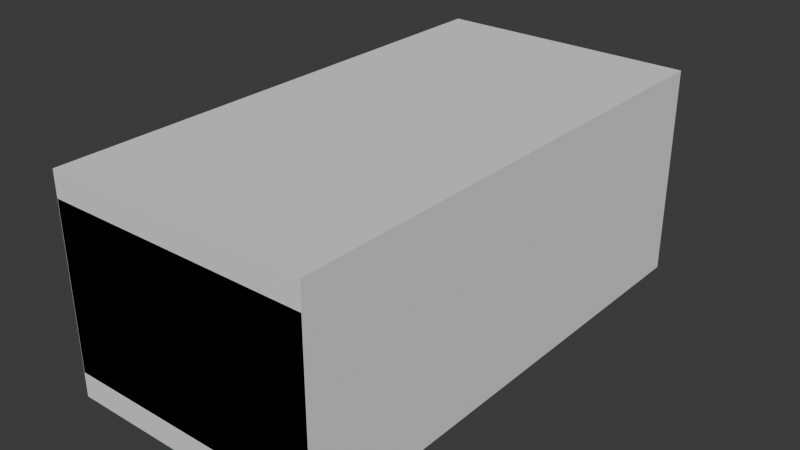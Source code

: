 # Source: shelf001.blend  (saved by Blender 4.1.24; exported with 4.5.12 LTS)
import bpy
from mathutils import Matrix  # noqa: F401  (used for matrix-valued properties, if any)

bpy.ops.wm.read_factory_settings(use_empty=True)
scene = bpy.context.scene
scene.name = 'Scene'

# ---- images (referenced by path relative to the original .blend; pixels are not part of the script)
import os
ASSET_DIR = os.environ.get("B2B_ASSET_DIR", "")  # directory of the original .blend (textures are referenced by path, not embedded)
HERE = os.path.dirname(os.path.abspath(__file__))  # packed textures are extracted next to this script under _unpacked/

def load_image(name, relpath, width, height, colorspace="sRGB"):
    """Load a texture the original file referenced (path relative to the .blend, or extracted next to this script)."""
    p = next((c for c in (os.path.join(HERE, relpath), os.path.join(ASSET_DIR, relpath)) if relpath and os.path.exists(c)), "")
    if p:
        img = bpy.data.images.load(p, check_existing=True)
        img.name = name
    else:  # same state as the original file: an image datablock whose file is absent (Cycles renders it pink)
        img = bpy.data.images.new(name, width, height)
        img.source = "FILE"
        img.filepath = "//" + (relpath or name)
    img.colorspace_settings.name = colorspace
    return img
img_wood059_2k_jpg_color_jpg = load_image('Wood059_2K-JPG_Color.jpg', 'Wood059_2K-JPG_Color.jpg', 1024, 1024, 'sRGB')
img_wood059_2k_jpg_roughness_jpg = load_image('Wood059_2K-JPG_Roughness.jpg', 'Wood059_2K-JPG_Roughness.jpg', 1024, 1024, 'Non-Color')
img_wood059_2k_jpg_normalgl_jpg = load_image('Wood059_2K-JPG_NormalGL.jpg', 'Wood059_2K-JPG_NormalGL.jpg', 1024, 1024, 'Non-Color')

# ---- materials (node trees are filled in below, after node groups)
mat_shelf001prebake = bpy.data.materials.new('Shelf001Prebake')

# ---- node groups
ng_smooth_by_angle = bpy.data.node_groups.new('Smooth by Angle', 'GeometryNodeTree')
_s = ng_smooth_by_angle.interface.new_socket(name='Mesh', in_out='OUTPUT', socket_type='NodeSocketGeometry')
_s = ng_smooth_by_angle.interface.new_socket(name='Mesh', in_out='INPUT', socket_type='NodeSocketGeometry')
_s = ng_smooth_by_angle.interface.new_socket(name='Angle', in_out='INPUT', socket_type='NodeSocketFloat')
_s.subtype = 'ANGLE'
_s.default_value = 0.5236
_s.min_value = 0.0
_s.max_value = 3.142
_s.description = 'Maximum face angle for smooth edges'
_s = ng_smooth_by_angle.interface.new_socket(name='Ignore Sharpness', in_out='INPUT', socket_type='NodeSocketBool')
_s.force_non_field = True
ng_smooth_by_angle.is_modifier = True
_N = ng_smooth_by_angle.nodes; _L = ng_smooth_by_angle.links
n0 = _N.new('GeometryNodeSetShadeSmooth'); n0.name = 'Set Shade Smooth'; n0.location = (120, -80)
n0.domain = 'EDGE'
n1 = _N.new('GeometryNodeSetShadeSmooth'); n1.name = 'Set Shade Smooth.001'; n1.location = (300, -80)
n2 = _N.new('NodeGroupOutput'); n2.name = 'Group Output'; n2.location = (480, -80)
n3 = _N.new('GeometryNodeInputMeshEdgeAngle'); n3.name = 'Edge Angle'; n3.location = (-440, -240)
n4 = _N.new('NodeGroupInput'); n4.name = 'Group Input'; n4.location = (-80, -80)
n5 = _N.new('GeometryNodeInputEdgeSmooth'); n5.name = 'Is Edge Smooth'; n5.location = (-260, -120)
n6 = _N.new('GeometryNodeInputShadeSmooth'); n6.name = 'Is Shade Smooth'; n6.location = (-440, -397)
n7 = _N.new('FunctionNodeCompare'); n7.name = 'Compare'; n7.location = (-260, -260)
n7.operation = 'LESS_EQUAL'
n7.inputs[6].default_value = (0.0, 0.0, 0.0, 0.0)
n7.inputs[7].default_value = (0.0, 0.0, 0.0, 0.0)
n8 = _N.new('FunctionNodeBooleanMath'); n8.name = 'Boolean Math.001'; n8.location = (-80, -260)
n9 = _N.new('NodeGroupInput'); n9.name = 'Group Input.001'; n9.location = (-440, -329)
n10 = _N.new('NodeGroupInput'); n10.name = 'Group Input.002'; n10.location = (-259, -189)
n11 = _N.new('FunctionNodeBooleanMath'); n11.name = 'Boolean Math'; n11.location = (-80, -149)
n11.operation = 'OR'
n12 = _N.new('FunctionNodeBooleanMath'); n12.name = 'Boolean Math.002'; n12.location = (-260, -380)
n12.operation = 'OR'
n13 = _N.new('NodeGroupInput'); n13.name = 'Group Input.003'; n13.location = (-440, -460)
_L.new(n3.outputs[0], n7.inputs[0])
_L.new(n1.outputs[0], n2.inputs[0])
_L.new(n9.outputs[1], n7.inputs[1])
_L.new(n7.outputs[0], n8.inputs[0])
_L.new(n4.outputs[0], n0.inputs[0])
_L.new(n0.outputs[0], n1.inputs[0])
_L.new(n8.outputs[0], n0.inputs[2])
_L.new(n10.outputs[2], n11.inputs[1])
_L.new(n5.outputs[0], n11.inputs[0])
_L.new(n11.outputs[0], n0.inputs[1])
_L.new(n13.outputs[2], n12.inputs[1])
_L.new(n6.outputs[0], n12.inputs[0])
_L.new(n12.outputs[0], n8.inputs[1])
n2.is_active_output = True

# ---- material node trees
mat_shelf001prebake.use_nodes = True; mat_shelf001prebake.node_tree.nodes.clear()
_N = mat_shelf001prebake.node_tree.nodes; _L = mat_shelf001prebake.node_tree.links
n0 = _N.new('ShaderNodeBsdfPrincipled'); n0.name = 'Principled BSDF'; n0.location = (60, 300)
n0.inputs[13].default_value = 0.1955
n1 = _N.new('ShaderNodeOutputMaterial'); n1.name = 'Material Output'; n1.location = (340, 300)
n2 = _N.new('ShaderNodeTexImage'); n2.name = 'Image Texture'; n2.location = (88, -40)
n2.label = 'Base Color'
n2.image = img_wood059_2k_jpg_color_jpg
n3 = _N.new('ShaderNodeTexImage'); n3.name = 'Image Texture.001'; n3.location = (88, -340)
n3.label = 'Roughness'
n3.image = img_wood059_2k_jpg_roughness_jpg
n4 = _N.new('ShaderNodeTexImage'); n4.name = 'Image Texture.002'; n4.location = (88, -640)
n4.label = 'Normal'
n4.image = img_wood059_2k_jpg_normalgl_jpg
n5 = _N.new('ShaderNodeNormalMap'); n5.name = 'Normal Map'; n5.location = (-220, -60)
n6 = _N.new('ShaderNodeMapping'); n6.name = 'Mapping.001'; n6.location = (230, -40)
n6.inputs[2].default_value = (0.0, 0.0, 1.571)
n7 = _N.new('NodeReroute'); n7.name = 'Reroute'; n7.location = (38, -535)
n7.width = 16
n7.socket_idname = 'NodeSocketVector'
n8 = _N.new('ShaderNodeTexCoord'); n8.name = 'Texture Coordinate.001'; n8.location = (30, -40)
n9 = _N.new('NodeFrame'); n9.name = 'Frame'; n9.location = (-1100, 120)
n9.label = 'Mapping'
n9.width = 400
n10 = _N.new('NodeFrame'); n10.name = 'Frame.001'; n10.location = (-628, 580)
n10.label = 'Textures'
n10.width = 358
n2.parent = n10
n3.parent = n10
n4.parent = n10
n6.parent = n9
n7.parent = n10
n8.parent = n9
_L.new(n0.outputs[0], n1.inputs[0])
_L.new(n3.outputs[0], n0.inputs[2])
_L.new(n7.outputs[0], n2.inputs[0])
_L.new(n7.outputs[0], n3.inputs[0])
_L.new(n7.outputs[0], n4.inputs[0])
_L.new(n6.outputs[0], n7.inputs[0])
_L.new(n8.outputs[2], n6.inputs[0])
_L.new(n5.outputs[0], n0.inputs[5])
_L.new(n2.outputs[0], n0.inputs[0])
_L.new(n4.outputs[0], n5.inputs[1])
n1.is_active_output = True

# ---- world
world_world = bpy.data.worlds.new('World'); scene.world = world_world
world_world.use_nodes = True; world_world.node_tree.nodes.clear()
_N = world_world.node_tree.nodes; _L = world_world.node_tree.links
n0 = _N.new('ShaderNodeOutputWorld'); n0.name = 'World Output'; n0.location = (300, 300)
n1 = _N.new('ShaderNodeBackground'); n1.name = 'Background'; n1.location = (10, 300)
n1.inputs[0].default_value = (0.05088, 0.05088, 0.05088, 1.0)
_L.new(n1.outputs[0], n0.inputs[0])
n0.is_active_output = True
world_world.color = (0.05088, 0.05088, 0.05088)
world_world.use_sun_shadow = False
world_world.sun_shadow_jitter_overblur = 0.0

# ---- meshes
me_cube = bpy.data.meshes.new('Cube')
me_cube.from_pydata([(-0.18, -0.35, 0.0), (-0.18, -0.35, 0.29), (-0.18, 0.35, 0.0), (-0.18, 0.35, 0.29), (0.18, -0.35, 0.0), (0.18, -0.35, 0.29), (0.18, 0.35, 0.0), (0.18, 0.35, 0.29)], [], [(0, 1, 3, 2), (2, 3, 7, 6), (6, 7, 5, 4), (4, 5, 1, 0), (2, 6, 4, 0), (7, 3, 1, 5)])
_uv = me_cube.uv_layers.new(name='UVMap')
_uv.uv.foreach_set('vector', [0.375, 0.0, 0.625, 0.0, 0.625, 0.25, 0.375, 0.25, 0.375, 0.25, 0.625, 0.25, 0.625, 0.5, 0.375, 0.5, 0.375, 0.5, 0.625, 0.5, 0.625, 0.75, 0.375, 0.75, 0.375, 0.75, 0.625, 0.75, 0.625, 1.0, 0.375, 1.0, 0.125, 0.5, 0.375, 0.5, 0.375, 0.75, 0.125, 0.75, 0.625, 0.5, 0.875, 0.5, 0.875, 0.75, 0.625, 0.75])
me_cube.use_mirror_x = True
me_cube.use_mirror_y = True
me_cube.update()
me_cube_001 = bpy.data.meshes.new('Cube.001')
me_cube_001.from_pydata([(-0.1416, 0.3382, 0.03888), (-0.1416, 0.2956, 0.008413), (-0.1416, 0.3361, 0.02933), (-0.1416, 0.3301, 0.02091), (-0.1416, 0.3207, 0.01422), (-0.1416, 0.3089, 0.009925), (-0.1416, 0.2956, 0.2806), (-0.1416, 0.3382, 0.2501), (-0.1416, 0.3089, 0.2791), (-0.1416, 0.3207, 0.2748), (-0.1416, 0.3301, 0.2681), (-0.1416, 0.3361, 0.2596), (0.1796, 0.3029, 0.0), (0.1796, 0.35, 0.03366), (0.1796, 0.3174, 0.001647), (0.1796, 0.3306, 0.006428), (0.1796, 0.341, 0.01387), (0.1796, 0.3477, 0.02326), (0.1796, 0.35, 0.2553), (0.1796, 0.3029, 0.289), (0.1796, 0.3477, 0.2657), (0.1796, 0.341, 0.2751), (0.1796, 0.3306, 0.2826), (0.1796, 0.3174, 0.2873), (-0.1416, -0.2956, 0.008413), (-0.1416, -0.3382, 0.03888), (-0.1416, -0.3089, 0.009925), (-0.1416, -0.3207, 0.01422), (-0.1416, -0.3301, 0.02091), (-0.1416, -0.3361, 0.02933), (-0.1416, -0.3382, 0.2501), (-0.1416, -0.2956, 0.2806), (-0.1416, -0.3361, 0.2596), (-0.1416, -0.3301, 0.2681), (-0.1416, -0.3207, 0.2748), (-0.1416, -0.3089, 0.2791), (0.1796, -0.35, 0.03366), (0.1796, -0.3029, 0.0), (0.1796, -0.3477, 0.02326), (0.1796, -0.341, 0.01387), (0.1796, -0.3306, 0.006428), (0.1796, -0.3174, 0.001647), (0.1796, -0.3029, 0.289), (0.1796, -0.35, 0.2553), (0.1796, -0.3174, 0.2873), (0.1796, -0.3306, 0.2826), (0.1796, -0.341, 0.2751), (0.1796, -0.3477, 0.2657), (-0.1796, 0.3029, 0.0), (-0.1796, 0.3174, 0.001647), (-0.1796, 0.3306, 0.006428), (-0.1796, 0.341, 0.01387), (-0.1796, 0.3477, 0.02326), (-0.1796, 0.35, 0.03366), (-0.1796, 0.3174, 0.2873), (-0.1796, 0.3029, 0.289), (-0.1796, 0.3306, 0.2826), (-0.1796, 0.341, 0.2751), (-0.1796, 0.3477, 0.2657), (-0.1796, 0.35, 0.2553), (-0.1796, -0.3174, 0.001647), (-0.1796, -0.3029, 0.0), (-0.1796, -0.3306, 0.006428), (-0.1796, -0.341, 0.01387), (-0.1796, -0.3477, 0.02326), (-0.1796, -0.35, 0.03366), (-0.1796, -0.3029, 0.289), (-0.1796, -0.3174, 0.2873), (-0.1796, -0.3306, 0.2826), (-0.1796, -0.341, 0.2751), (-0.1796, -0.3477, 0.2657), (-0.1796, -0.35, 0.2553), (0.1413, 0.2956, 0.008413), (0.1413, 0.3089, 0.009925), (0.1413, 0.3207, 0.01422), (0.1413, 0.3301, 0.02091), (0.1413, 0.3361, 0.02933), (0.1413, 0.3382, 0.03888), (0.1413, 0.3089, 0.2791), (0.1413, 0.2956, 0.2806), (0.1413, 0.3207, 0.2748), (0.1413, 0.3301, 0.2681), (0.1413, 0.3361, 0.2596), (0.1413, 0.3382, 0.2501), (0.1413, -0.3089, 0.009925), (0.1413, -0.2956, 0.008413), (0.1413, -0.3207, 0.01422), (0.1413, -0.3301, 0.02091), (0.1413, -0.3361, 0.02933), (0.1413, -0.3382, 0.03888), (0.1413, -0.2956, 0.2806), (0.1413, -0.3089, 0.2791), (0.1413, -0.3207, 0.2748), (0.1413, -0.3301, 0.2681), (0.1413, -0.3361, 0.2596), (0.1413, -0.3382, 0.2501)], [], [(42, 46, 43), (79, 77, 72), (65, 36, 43, 71), (66, 42, 19, 55), (13, 53, 59, 18), (19, 42, 37, 12), (15, 14, 49, 50), (12, 14, 16), (19, 12, 13), (14, 15, 16), (16, 17, 13), (13, 18, 19), (18, 20, 19), (20, 21, 22), (22, 23, 20), (23, 19, 20), (42, 44, 46), (37, 42, 43), (44, 45, 46), (46, 47, 43), (43, 36, 37), (36, 38, 37), (38, 39, 40), (40, 41, 38), (41, 37, 38), (12, 16, 13), (13, 17, 52, 53), (16, 15, 50, 51), (17, 16, 51, 52), (56, 54, 23, 22), (54, 55, 19, 23), (59, 58, 20, 18), (57, 56, 22, 21), (58, 57, 21, 20), (62, 60, 41, 40), (60, 61, 37, 41), (65, 64, 38, 36), (63, 62, 40, 39), (64, 63, 39, 38), (45, 44, 67, 68), (44, 42, 66, 67), (43, 47, 70, 71), (46, 45, 68, 69), (47, 46, 69, 70), (48, 12, 37, 61), (51, 50, 4, 3), (90, 31, 6, 79), (66, 31, 35, 67), (67, 35, 34, 68), (57, 10, 9, 56), (58, 11, 10, 57), (71, 70, 32, 30), (61, 60, 26, 24), (60, 62, 27, 26), (63, 28, 27, 62), (64, 29, 28, 63), (65, 25, 29, 64), (53, 52, 2, 0), (52, 51, 3, 2), (68, 34, 33, 69), (70, 69, 33, 32), (61, 24, 1, 48), (55, 54, 8, 6), (54, 56, 9, 8), (49, 5, 4, 50), (48, 1, 5, 49), (59, 7, 11, 58), (55, 6, 31, 66), (71, 30, 25, 65), (53, 0, 7, 59), (74, 4, 5, 73), (92, 34, 35, 91), (82, 11, 7, 83), (75, 3, 4, 74), (93, 33, 34, 92), (85, 24, 26, 84), (76, 2, 3, 75), (94, 32, 33, 93), (84, 26, 27, 86), (77, 0, 2, 76), (95, 30, 32, 94), (86, 27, 28, 87), (79, 6, 8, 78), (72, 1, 24, 85), (87, 28, 29, 88), (78, 8, 9, 80), (83, 7, 0, 77), (88, 29, 25, 89), (80, 9, 10, 81), (89, 25, 30, 95), (73, 5, 1, 72), (91, 35, 31, 90), (72, 85, 90, 79), (85, 84, 88), (84, 86, 88), (86, 87, 88), (88, 89, 85), (89, 95, 85), (95, 94, 90), (94, 93, 91), (90, 94, 91), (93, 92, 91), (14, 12, 48, 49), (79, 78, 82), (78, 80, 82), (80, 81, 82), (82, 83, 79), (83, 77, 79), (77, 76, 72), (76, 75, 73), (72, 76, 73), (75, 74, 73), (85, 95, 90), (81, 10, 11, 82)])
me_cube_001.polygons.foreach_set('use_smooth', [True] * 114)
_uv = me_cube_001.uv_layers.new(name='UVMap')
_uv.uv.foreach_set('vector', [0.5459, 0.4, 0.5562, 0.3797, 0.5709, 0.3749, 0.7766, 0.3976, 0.9563, 0.3749, 0.9789, 0.3976, 0.9685, 0.008821, 0.9685, 0.275, 0.8037, 0.275, 0.8037, 0.008821, 0.2741, 0.3499, 0.00795, 0.3499, 0.00795, 0.02819, 0.2741, 0.02819, 0.7528, 0.00795, 0.7528, 0.2741, 0.588, 0.2741, 0.588, 0.00795, 0.5459, 0.7216, 0.5459, 0.4, 0.7607, 0.4, 0.7607, 0.7216, 0.557, 0.00795, 0.5573, 0.01493, 0.2912, 0.01493, 0.2909, 0.00795, 0.7607, 0.7216, 0.7595, 0.7294, 0.7504, 0.7419, 0.5459, 0.7216, 0.7607, 0.7216, 0.7357, 0.7466, 0.7595, 0.7294, 0.7559, 0.7363, 0.7504, 0.7419, 0.7504, 0.7419, 0.7434, 0.7454, 0.7357, 0.7466, 0.7357, 0.7466, 0.5709, 0.7466, 0.5459, 0.7216, 0.5709, 0.7466, 0.5631, 0.7454, 0.5459, 0.7216, 0.5631, 0.7454, 0.5562, 0.7419, 0.5506, 0.7363, 0.5506, 0.7363, 0.5471, 0.7294, 0.5631, 0.7454, 0.5471, 0.7294, 0.5459, 0.7216, 0.5631, 0.7454, 0.5459, 0.4, 0.5471, 0.3922, 0.5562, 0.3797, 0.7607, 0.4, 0.5459, 0.4, 0.5709, 0.3749, 0.5471, 0.3922, 0.5506, 0.3852, 0.5562, 0.3797, 0.5562, 0.3797, 0.5631, 0.3762, 0.5709, 0.3749, 0.5709, 0.3749, 0.7357, 0.3749, 0.7607, 0.4, 0.7357, 0.3749, 0.7434, 0.3762, 0.7607, 0.4, 0.7434, 0.3762, 0.7504, 0.3797, 0.7559, 0.3852, 0.7559, 0.3852, 0.7595, 0.3922, 0.7434, 0.3762, 0.7595, 0.3922, 0.7607, 0.4, 0.7434, 0.3762, 0.7607, 0.7216, 0.7504, 0.7419, 0.7357, 0.7466, 0.7528, 0.00795, 0.7606, 0.008054, 0.7606, 0.2742, 0.7528, 0.2741, 0.7675, 0.008354, 0.7731, 0.008821, 0.7731, 0.275, 0.7675, 0.2745, 0.7606, 0.008054, 0.7675, 0.008354, 0.7675, 0.2745, 0.7606, 0.2742, 0.2745, 0.01349, 0.2742, 0.02046, 0.008054, 0.02046, 0.008354, 0.01349, 0.2742, 0.02046, 0.2741, 0.02819, 0.00795, 0.02819, 0.008054, 0.02046, 0.588, 0.2741, 0.5803, 0.2742, 0.5803, 0.008054, 0.588, 0.00795, 0.275, 0.00795, 0.2745, 0.01349, 0.008354, 0.01349, 0.008821, 0.00795, 0.5803, 0.2742, 0.5733, 0.2745, 0.5733, 0.008354, 0.5803, 0.008054, 0.2909, 0.359, 0.2912, 0.3521, 0.5573, 0.3521, 0.557, 0.359, 0.2912, 0.3521, 0.2913, 0.3443, 0.5574, 0.3443, 0.5573, 0.3521, 0.9685, 0.008821, 0.9762, 0.008718, 0.9762, 0.2749, 0.9685, 0.275, 0.9832, 0.008418, 0.9887, 0.00795, 0.9887, 0.2741, 0.9832, 0.2746, 0.9762, 0.008718, 0.9832, 0.008418, 0.9832, 0.2746, 0.9762, 0.2749, 0.008354, 0.3646, 0.008054, 0.3576, 0.2742, 0.3576, 0.2745, 0.3646, 0.008054, 0.3576, 0.00795, 0.3499, 0.2741, 0.3499, 0.2742, 0.3576, 0.8037, 0.275, 0.796, 0.2749, 0.796, 0.008718, 0.8037, 0.008821, 0.008821, 0.3701, 0.008354, 0.3646, 0.2745, 0.3646, 0.275, 0.3701, 0.796, 0.2749, 0.789, 0.2746, 0.789, 0.008418, 0.796, 0.008718, 0.2913, 0.02266, 0.5574, 0.02266, 0.5574, 0.3443, 0.2913, 0.3443, 0.5291, 0.3749, 0.5296, 0.3805, 0.5009, 0.3857, 0.5005, 0.3807, 0.2462, 0.724, 0.03665, 0.724, 0.03665, 0.4101, 0.2462, 0.4101, 0.00795, 0.7279, 0.03665, 0.724, 0.03674, 0.7311, 0.008054, 0.7356, 0.008054, 0.7356, 0.03674, 0.7311, 0.03701, 0.7374, 0.008354, 0.7426, 0.008821, 0.386, 0.03743, 0.3918, 0.03701, 0.3968, 0.008354, 0.3915, 0.7836, 0.7501, 0.7881, 0.7788, 0.7818, 0.7791, 0.7766, 0.7504, 0.4704, 0.753, 0.4781, 0.7531, 0.4736, 0.7818, 0.4665, 0.7817, 0.53, 0.7168, 0.5299, 0.7246, 0.5012, 0.7201, 0.5013, 0.713, 0.5299, 0.7246, 0.5296, 0.7315, 0.5009, 0.7263, 0.5012, 0.7201, 0.5291, 0.7371, 0.5005, 0.7313, 0.5009, 0.7263, 0.5296, 0.7315, 0.2979, 0.7533, 0.3024, 0.782, 0.2961, 0.7822, 0.2909, 0.7536, 0.3056, 0.7532, 0.3095, 0.7819, 0.3024, 0.782, 0.2979, 0.7533, 0.9561, 0.7502, 0.9638, 0.7503, 0.9593, 0.779, 0.9522, 0.7789, 0.9638, 0.7503, 0.9708, 0.7506, 0.9655, 0.7793, 0.9593, 0.779, 0.008354, 0.7426, 0.03701, 0.7374, 0.03743, 0.7424, 0.008821, 0.7482, 0.4781, 0.7531, 0.4851, 0.7534, 0.4799, 0.782, 0.4736, 0.7818, 0.53, 0.7168, 0.5013, 0.713, 0.5013, 0.3991, 0.53, 0.3952, 0.00795, 0.4062, 0.008054, 0.3985, 0.03674, 0.403, 0.03665, 0.4101, 0.008054, 0.3985, 0.008354, 0.3915, 0.03701, 0.3968, 0.03674, 0.403, 0.5299, 0.3874, 0.5012, 0.392, 0.5009, 0.3857, 0.5296, 0.3805, 0.53, 0.3952, 0.5013, 0.3991, 0.5012, 0.392, 0.5299, 0.3874, 0.7913, 0.75, 0.7952, 0.7787, 0.7881, 0.7788, 0.7836, 0.7501, 0.00795, 0.4062, 0.03665, 0.4101, 0.03665, 0.724, 0.00795, 0.7279, 0.4704, 0.753, 0.4665, 0.7817, 0.3095, 0.7819, 0.3056, 0.7532, 0.9561, 0.7502, 0.9522, 0.7789, 0.7952, 0.7787, 0.7913, 0.75, 0.2913, 0.3857, 0.5009, 0.3857, 0.5012, 0.392, 0.2916, 0.392, 0.2466, 0.7374, 0.03701, 0.7374, 0.03674, 0.7311, 0.2463, 0.7311, 0.7878, 0.9884, 0.7881, 0.7788, 0.7952, 0.7787, 0.7949, 0.9883, 0.2909, 0.3807, 0.5005, 0.3807, 0.5009, 0.3857, 0.2913, 0.3857, 0.4801, 0.9916, 0.4799, 0.782, 0.4849, 0.7825, 0.4851, 0.992, 0.2917, 0.713, 0.5013, 0.713, 0.5012, 0.7201, 0.2916, 0.7201, 0.959, 0.9886, 0.9593, 0.779, 0.9655, 0.7793, 0.9653, 0.9889, 0.4738, 0.9914, 0.4736, 0.7818, 0.4799, 0.782, 0.4801, 0.9916, 0.2916, 0.7201, 0.5012, 0.7201, 0.5009, 0.7263, 0.2913, 0.7263, 0.952, 0.9885, 0.9522, 0.7789, 0.9593, 0.779, 0.959, 0.9886, 0.4667, 0.9913, 0.4665, 0.7817, 0.4736, 0.7818, 0.4738, 0.9914, 0.2913, 0.7263, 0.5009, 0.7263, 0.5005, 0.7313, 0.2909, 0.7313, 0.2462, 0.4101, 0.03665, 0.4101, 0.03674, 0.403, 0.2463, 0.403, 0.2917, 0.3991, 0.5013, 0.3991, 0.5013, 0.713, 0.2917, 0.713, 0.2964, 0.9918, 0.2961, 0.7822, 0.3024, 0.782, 0.3026, 0.9916, 0.2463, 0.403, 0.03674, 0.403, 0.03701, 0.3968, 0.2466, 0.3968, 0.7949, 0.9883, 0.7952, 0.7787, 0.9522, 0.7789, 0.952, 0.9885, 0.3026, 0.9916, 0.3024, 0.782, 0.3095, 0.7819, 0.3097, 0.9915, 0.7766, 0.9891, 0.7768, 0.7795, 0.7818, 0.7791, 0.7816, 0.9887, 0.3097, 0.9915, 0.3095, 0.7819, 0.4665, 0.7817, 0.4667, 0.9913, 0.2916, 0.392, 0.5012, 0.392, 0.5013, 0.3991, 0.2917, 0.3991, 0.2463, 0.7311, 0.03674, 0.7311, 0.03665, 0.724, 0.2462, 0.724, 0.9789, 0.3976, 0.9789, 0.7115, 0.7766, 0.7115, 0.7766, 0.3976, 0.9789, 0.7115, 0.9778, 0.7186, 0.9634, 0.733, 0.9778, 0.7186, 0.9746, 0.7248, 0.9634, 0.733, 0.9746, 0.7248, 0.9696, 0.7298, 0.9634, 0.733, 0.9634, 0.733, 0.9563, 0.7341, 0.9789, 0.7115, 0.9563, 0.7341, 0.7992, 0.7341, 0.9789, 0.7115, 0.7992, 0.7341, 0.7921, 0.733, 0.7766, 0.7115, 0.7921, 0.733, 0.7859, 0.7298, 0.7777, 0.7186, 0.7766, 0.7115, 0.7921, 0.733, 0.7777, 0.7186, 0.7859, 0.7298, 0.7809, 0.7248, 0.7777, 0.7186, 0.5573, 0.01493, 0.5574, 0.02266, 0.2913, 0.02266, 0.2912, 0.01493, 0.7766, 0.3976, 0.7777, 0.3905, 0.7921, 0.3761, 0.7777, 0.3905, 0.7809, 0.3842, 0.7921, 0.3761, 0.7809, 0.3842, 0.7859, 0.3792, 0.7921, 0.3761, 0.7921, 0.3761, 0.7992, 0.3749, 0.7766, 0.3976, 0.7992, 0.3749, 0.9563, 0.3749, 0.7766, 0.3976, 0.9563, 0.3749, 0.9634, 0.3761, 0.9789, 0.3976, 0.9634, 0.3761, 0.9696, 0.3792, 0.9778, 0.3905, 0.9789, 0.3976, 0.9634, 0.3761, 0.9778, 0.3905, 0.9696, 0.3792, 0.9746, 0.3842, 0.9778, 0.3905, 0.9789, 0.7115, 0.7992, 0.7341, 0.7766, 0.7115, 0.7816, 0.9887, 0.7818, 0.7791, 0.7881, 0.7788, 0.7878, 0.9884])
me_cube_001.materials.append(mat_shelf001prebake)
me_cube_001.update()

# ---- objects
ob_shelf001_colonly = bpy.data.objects.new('Shelf001-colonly', me_cube)
ob_shelf001prebake = bpy.data.objects.new('Shelf001Prebake', me_cube_001)

# ---- transforms, parenting, visibility, modifiers, constraints
ob_shelf001_colonly.parent = ob_shelf001prebake
ob_shelf001_colonly.location = (0.0, 0.0, 0.0)
ob_shelf001_colonly.display_type = 'WIRE'
ob_shelf001_colonly.use_mesh_mirror_x = True
ob_shelf001_colonly.use_mesh_mirror_y = True
ob_shelf001prebake.location = (0.0, 0.0, 0.0)
_m = ob_shelf001prebake.modifiers.new('Smooth by Angle', 'NODES')
_m.node_group = ng_smooth_by_angle
_m.use_pin_to_last = True
_m.show_group_selector = False

# ---- collection membership
scene.collection.objects.link(ob_shelf001_colonly)
scene.collection.objects.link(ob_shelf001prebake)

# ---- scene / render settings (as saved in the file)
scene.frame_start = 1; scene.frame_end = 250; scene.frame_set(1)
scene.render.engine = 'CYCLES'
scene.cycles.sampling_pattern = 'TABULATED_SOBOL'
scene.cycles.bake_type = 'NORMAL'
scene.eevee.ray_tracing_options.trace_max_roughness = 0.0
bpy.context.view_layer.update()

# ---- added for rendering (the .blend has no active camera and no usable light): camera, sun
cam_auto = bpy.data.cameras.new('AutoCamera')
cam_auto.lens = 50.0
cam_auto.sensor_width = 36.0
cam_auto.clip_end = 1000.0
ob_auto_camera = bpy.data.objects.new('AutoCamera', cam_auto)
scene.collection.objects.link(ob_auto_camera)
ob_auto_camera.location = (0.776142, -0.93137, 0.765913)
ob_auto_camera.rotation_euler = (1.09748, -7.21219e-08, 0.694738)
scene.camera = ob_auto_camera
light_auto_sun = bpy.data.lights.new('AutoSun', 'SUN')
light_auto_sun.energy = 3.0
light_auto_sun.angle = 0.0523599
ob_auto_sun = bpy.data.objects.new('AutoSun', light_auto_sun)
scene.collection.objects.link(ob_auto_sun)
ob_auto_sun.rotation_euler = (0.872665, 0.174533, 0.523599)
bpy.context.view_layer.update()
